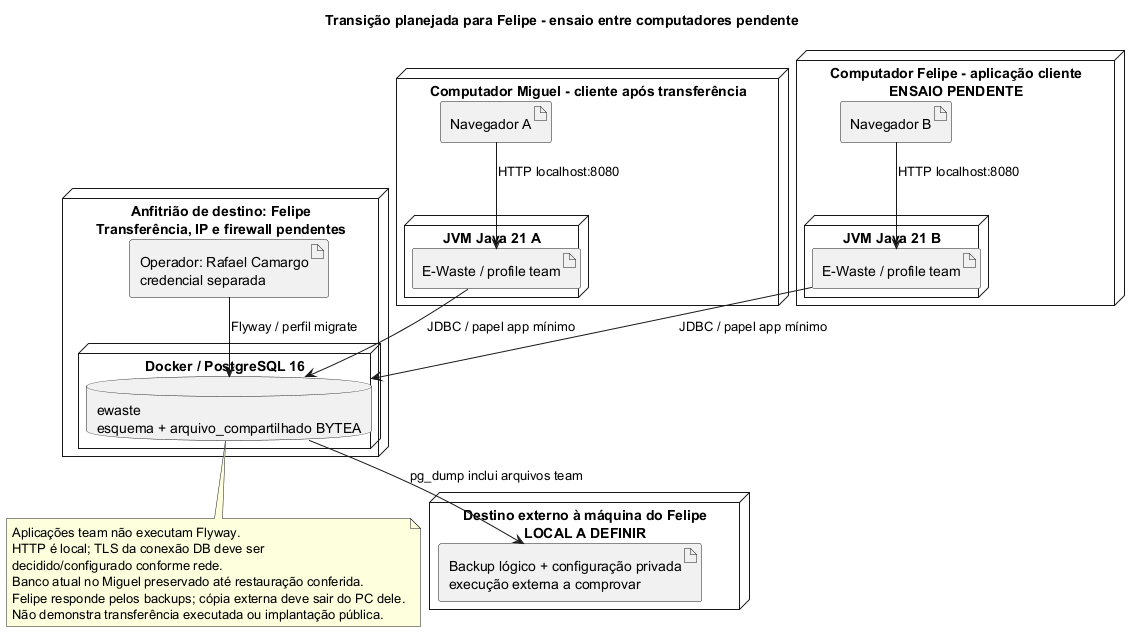

The diagram above was rendered by PlantUML. Its source (embedded in the PNG):
@startuml
!pragma layout smetana
title Transição planejada para Felipe - ensaio entre computadores pendente
node "Computador Miguel - cliente após transferência" as A {
  artifact "Navegador A" as BA
  node "JVM Java 21 A" {
    artifact "E-Waste / profile team" as AppA
  }
}
node "Computador Felipe - aplicação cliente\nENSAIO PENDENTE" as B {
  artifact "Navegador B" as BB
  node "JVM Java 21 B" {
    artifact "E-Waste / profile team" as AppB
  }
}
node "Anfitrião de destino: Felipe\nTransferência, IP e firewall pendentes" as Host {
  node "Docker / PostgreSQL 16" {
    database "ewaste\nesquema + arquivo_compartilhado BYTEA" as Banco
  }
  artifact "Operador: Rafael Camargo\ncredencial separada" as Op
}
node "Destino externo à máquina do Felipe\nLOCAL A DEFINIR" {
  artifact "Backup lógico + configuração privada\nexecução externa a comprovar" as Backup
}
BA --> AppA : HTTP localhost:8080
BB --> AppB : HTTP localhost:8080
AppA --> Banco : JDBC / papel app mínimo
AppB --> Banco : JDBC / papel app mínimo
Op --> Banco : Flyway / perfil migrate
Banco --> Backup : pg_dump inclui arquivos team
note bottom of Banco
Aplicações team não executam Flyway.
HTTP é local; TLS da conexão DB deve ser
decidido/configurado conforme rede.
Banco atual no Miguel preservado até restauração conferida.
Felipe responde pelos backups; cópia externa deve sair do PC dele.
Não demonstra transferência executada ou implantação pública.
end note
@enduml